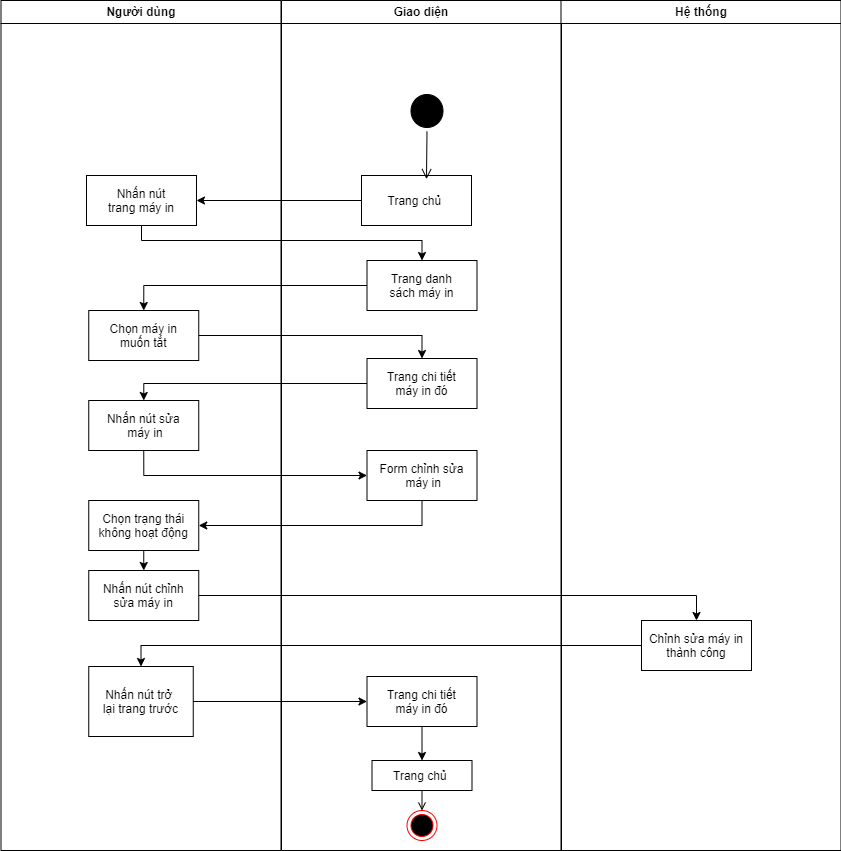

The diagram above was exported from draw.io. Its source (the exported page's mxGraphModel, read from the mxfile embedded in the PNG):
<mxGraphModel dx="1034" dy="511" grid="1" gridSize="10" guides="1" tooltips="1" connect="1" arrows="1" fold="1" page="1" pageScale="1" pageWidth="1169" pageHeight="826" background="none" math="0" shadow="0">
  <root>
    <mxCell id="0" />
    <mxCell id="1" parent="0" />
    <mxCell id="2" value="Người dùng" style="swimlane;whiteSpace=wrap" parent="1" vertex="1">
      <mxGeometry x="164.5" y="30" width="280" height="850" as="geometry" />
    </mxCell>
    <mxCell id="8" value="Nhấn nút&#10;trang máy in" style="" parent="2" vertex="1">
      <mxGeometry x="85.5" y="175" width="110" height="50" as="geometry" />
    </mxCell>
    <mxCell id="hbqw8y-8mDACefvlcVFh-54" value="Chọn máy in &#10;muốn tắt" style="" parent="2" vertex="1">
      <mxGeometry x="87.75" y="310" width="110" height="50" as="geometry" />
    </mxCell>
    <mxCell id="hbqw8y-8mDACefvlcVFh-56" value="Nhấn nút sửa&#10; máy in" style="" parent="2" vertex="1">
      <mxGeometry x="87.75" y="400" width="110" height="50" as="geometry" />
    </mxCell>
    <mxCell id="hbqw8y-8mDACefvlcVFh-82" style="edgeStyle=orthogonalEdgeStyle;rounded=0;orthogonalLoop=1;jettySize=auto;html=1;exitX=0.5;exitY=1;exitDx=0;exitDy=0;entryX=0.5;entryY=0;entryDx=0;entryDy=0;" parent="2" source="hbqw8y-8mDACefvlcVFh-69" target="hbqw8y-8mDACefvlcVFh-70" edge="1">
      <mxGeometry relative="1" as="geometry" />
    </mxCell>
    <mxCell id="hbqw8y-8mDACefvlcVFh-69" value="Chọn trạng thái&#10;không hoạt động" style="" parent="2" vertex="1">
      <mxGeometry x="87.75" y="500" width="110" height="50" as="geometry" />
    </mxCell>
    <mxCell id="hbqw8y-8mDACefvlcVFh-70" value="Nhấn nút chỉnh &#10;sửa máy in" style="" parent="2" vertex="1">
      <mxGeometry x="87.75" y="570" width="110" height="50" as="geometry" />
    </mxCell>
    <mxCell id="hbqw8y-8mDACefvlcVFh-87" value="Nhấn nút trở &#10;lại trang trước" style="" parent="2" vertex="1">
      <mxGeometry x="87.75" y="666" width="104.5" height="70" as="geometry" />
    </mxCell>
    <mxCell id="3" value="Giao diện" style="swimlane;whiteSpace=wrap" parent="1" vertex="1">
      <mxGeometry x="445" y="30" width="280" height="850" as="geometry" />
    </mxCell>
    <mxCell id="33" value="Trang chủ " style="" parent="3" vertex="1">
      <mxGeometry x="90.5" y="760" width="100" height="30" as="geometry" />
    </mxCell>
    <mxCell id="38" value="" style="ellipse;shape=endState;fillColor=#000000;strokeColor=#ff0000" parent="3" vertex="1">
      <mxGeometry x="125.5" y="810" width="30" height="30" as="geometry" />
    </mxCell>
    <mxCell id="39" value="" style="endArrow=open;strokeColor=#000000;endFill=1;rounded=0" parent="3" source="33" target="38" edge="1">
      <mxGeometry relative="1" as="geometry" />
    </mxCell>
    <mxCell id="hbqw8y-8mDACefvlcVFh-49" value="Trang chủ " style="" parent="3" vertex="1">
      <mxGeometry x="80" y="175" width="110" height="50" as="geometry" />
    </mxCell>
    <mxCell id="hbqw8y-8mDACefvlcVFh-51" value="Trang danh &#10;sách máy in" style="" parent="3" vertex="1">
      <mxGeometry x="85.5" y="260" width="110" height="50" as="geometry" />
    </mxCell>
    <mxCell id="hbqw8y-8mDACefvlcVFh-55" value="Trang chi tiết &#10;máy in đó" style="" parent="3" vertex="1">
      <mxGeometry x="85.5" y="358" width="110" height="50" as="geometry" />
    </mxCell>
    <mxCell id="hbqw8y-8mDACefvlcVFh-61" value="Form chỉnh sửa&#10; máy in" style="" parent="3" vertex="1">
      <mxGeometry x="85.5" y="450" width="110" height="50" as="geometry" />
    </mxCell>
    <mxCell id="hbqw8y-8mDACefvlcVFh-75" style="edgeStyle=orthogonalEdgeStyle;rounded=0;orthogonalLoop=1;jettySize=auto;html=1;exitX=0.5;exitY=1;exitDx=0;exitDy=0;entryX=0.5;entryY=0;entryDx=0;entryDy=0;" parent="3" source="hbqw8y-8mDACefvlcVFh-73" target="33" edge="1">
      <mxGeometry relative="1" as="geometry" />
    </mxCell>
    <mxCell id="hbqw8y-8mDACefvlcVFh-73" value="Trang chi tiết &#10;máy in đó" style="" parent="3" vertex="1">
      <mxGeometry x="85.5" y="676" width="110" height="50" as="geometry" />
    </mxCell>
    <mxCell id="hbqw8y-8mDACefvlcVFh-72" style="edgeStyle=orthogonalEdgeStyle;rounded=0;orthogonalLoop=1;jettySize=auto;html=1;exitX=1;exitY=0.5;exitDx=0;exitDy=0;entryX=0.5;entryY=0;entryDx=0;entryDy=0;" parent="3" source="hbqw8y-8mDACefvlcVFh-70" target="hbqw8y-8mDACefvlcVFh-71" edge="1">
      <mxGeometry relative="1" as="geometry">
        <mxPoint x="-95" y="695" as="sourcePoint" />
        <mxPoint x="415.5" y="630" as="targetPoint" />
      </mxGeometry>
    </mxCell>
    <mxCell id="5" value="" style="ellipse;shape=startState;strokeColor=#000000;fillColor=#000000;" parent="3" vertex="1">
      <mxGeometry x="125.5" y="90" width="40" height="41" as="geometry" />
    </mxCell>
    <mxCell id="6" value="" style="edgeStyle=elbowEdgeStyle;elbow=horizontal;verticalAlign=bottom;endArrow=open;endSize=8;strokeColor=#000000;endFill=1;rounded=0;exitX=0.5;exitY=1;exitDx=0;exitDy=0;entryX=0.591;entryY=0.073;entryDx=0;entryDy=0;entryPerimeter=0;" parent="3" source="5" target="hbqw8y-8mDACefvlcVFh-49" edge="1">
      <mxGeometry x="-179.5" y="40" as="geometry">
        <mxPoint x="175" y="150" as="targetPoint" />
      </mxGeometry>
    </mxCell>
    <mxCell id="4" value="Hệ thống" style="swimlane;whiteSpace=wrap" parent="1" vertex="1">
      <mxGeometry x="724.5" y="30" width="280" height="850" as="geometry" />
    </mxCell>
    <mxCell id="hbqw8y-8mDACefvlcVFh-71" value="Chỉnh sửa máy in &#10;thành công" style="" parent="4" vertex="1">
      <mxGeometry x="80.5" y="620" width="110" height="50" as="geometry" />
    </mxCell>
    <mxCell id="hbqw8y-8mDACefvlcVFh-52" style="edgeStyle=orthogonalEdgeStyle;rounded=0;orthogonalLoop=1;jettySize=auto;html=1;exitX=0.5;exitY=1;exitDx=0;exitDy=0;entryX=0.5;entryY=0;entryDx=0;entryDy=0;" parent="1" source="8" target="hbqw8y-8mDACefvlcVFh-51" edge="1">
      <mxGeometry relative="1" as="geometry">
        <Array as="points">
          <mxPoint x="305" y="270" />
          <mxPoint x="585" y="270" />
        </Array>
      </mxGeometry>
    </mxCell>
    <mxCell id="hbqw8y-8mDACefvlcVFh-53" style="edgeStyle=orthogonalEdgeStyle;rounded=0;orthogonalLoop=1;jettySize=auto;html=1;exitX=0;exitY=0.5;exitDx=0;exitDy=0;entryX=1;entryY=0.5;entryDx=0;entryDy=0;" parent="1" source="hbqw8y-8mDACefvlcVFh-49" target="8" edge="1">
      <mxGeometry relative="1" as="geometry" />
    </mxCell>
    <mxCell id="hbqw8y-8mDACefvlcVFh-58" style="edgeStyle=orthogonalEdgeStyle;rounded=0;orthogonalLoop=1;jettySize=auto;html=1;exitX=0;exitY=0.5;exitDx=0;exitDy=0;entryX=0.5;entryY=0;entryDx=0;entryDy=0;" parent="1" source="hbqw8y-8mDACefvlcVFh-51" target="hbqw8y-8mDACefvlcVFh-54" edge="1">
      <mxGeometry relative="1" as="geometry">
        <mxPoint x="270" y="310" as="targetPoint" />
        <Array as="points">
          <mxPoint x="307" y="315" />
        </Array>
      </mxGeometry>
    </mxCell>
    <mxCell id="hbqw8y-8mDACefvlcVFh-59" style="edgeStyle=orthogonalEdgeStyle;rounded=0;orthogonalLoop=1;jettySize=auto;html=1;exitX=1;exitY=0.5;exitDx=0;exitDy=0;entryX=0.5;entryY=0;entryDx=0;entryDy=0;" parent="1" source="hbqw8y-8mDACefvlcVFh-54" target="hbqw8y-8mDACefvlcVFh-55" edge="1">
      <mxGeometry relative="1" as="geometry" />
    </mxCell>
    <mxCell id="hbqw8y-8mDACefvlcVFh-60" style="edgeStyle=orthogonalEdgeStyle;rounded=0;orthogonalLoop=1;jettySize=auto;html=1;exitX=0;exitY=0.5;exitDx=0;exitDy=0;entryX=0.5;entryY=0;entryDx=0;entryDy=0;" parent="1" source="hbqw8y-8mDACefvlcVFh-55" target="hbqw8y-8mDACefvlcVFh-56" edge="1">
      <mxGeometry relative="1" as="geometry">
        <mxPoint x="230" y="390" as="targetPoint" />
        <Array as="points">
          <mxPoint x="307" y="413" />
        </Array>
      </mxGeometry>
    </mxCell>
    <mxCell id="hbqw8y-8mDACefvlcVFh-74" style="edgeStyle=orthogonalEdgeStyle;rounded=0;orthogonalLoop=1;jettySize=auto;html=1;exitX=0;exitY=0.5;exitDx=0;exitDy=0;entryX=0.5;entryY=0;entryDx=0;entryDy=0;" parent="1" source="hbqw8y-8mDACefvlcVFh-71" target="hbqw8y-8mDACefvlcVFh-87" edge="1">
      <mxGeometry relative="1" as="geometry">
        <mxPoint x="680" y="740" as="targetPoint" />
      </mxGeometry>
    </mxCell>
    <mxCell id="hbqw8y-8mDACefvlcVFh-78" style="edgeStyle=orthogonalEdgeStyle;rounded=0;orthogonalLoop=1;jettySize=auto;html=1;exitX=0.5;exitY=1;exitDx=0;exitDy=0;entryX=0;entryY=0.5;entryDx=0;entryDy=0;" parent="1" source="hbqw8y-8mDACefvlcVFh-56" target="hbqw8y-8mDACefvlcVFh-61" edge="1">
      <mxGeometry relative="1" as="geometry" />
    </mxCell>
    <mxCell id="hbqw8y-8mDACefvlcVFh-79" style="edgeStyle=orthogonalEdgeStyle;rounded=0;orthogonalLoop=1;jettySize=auto;html=1;exitX=0.5;exitY=1;exitDx=0;exitDy=0;entryX=1;entryY=0.5;entryDx=0;entryDy=0;" parent="1" source="hbqw8y-8mDACefvlcVFh-61" target="hbqw8y-8mDACefvlcVFh-69" edge="1">
      <mxGeometry relative="1" as="geometry" />
    </mxCell>
    <mxCell id="hbqw8y-8mDACefvlcVFh-88" style="edgeStyle=orthogonalEdgeStyle;rounded=0;orthogonalLoop=1;jettySize=auto;html=1;exitX=1;exitY=0.5;exitDx=0;exitDy=0;entryX=0;entryY=0.5;entryDx=0;entryDy=0;" parent="1" source="hbqw8y-8mDACefvlcVFh-87" target="hbqw8y-8mDACefvlcVFh-73" edge="1">
      <mxGeometry relative="1" as="geometry" />
    </mxCell>
  </root>
</mxGraphModel>